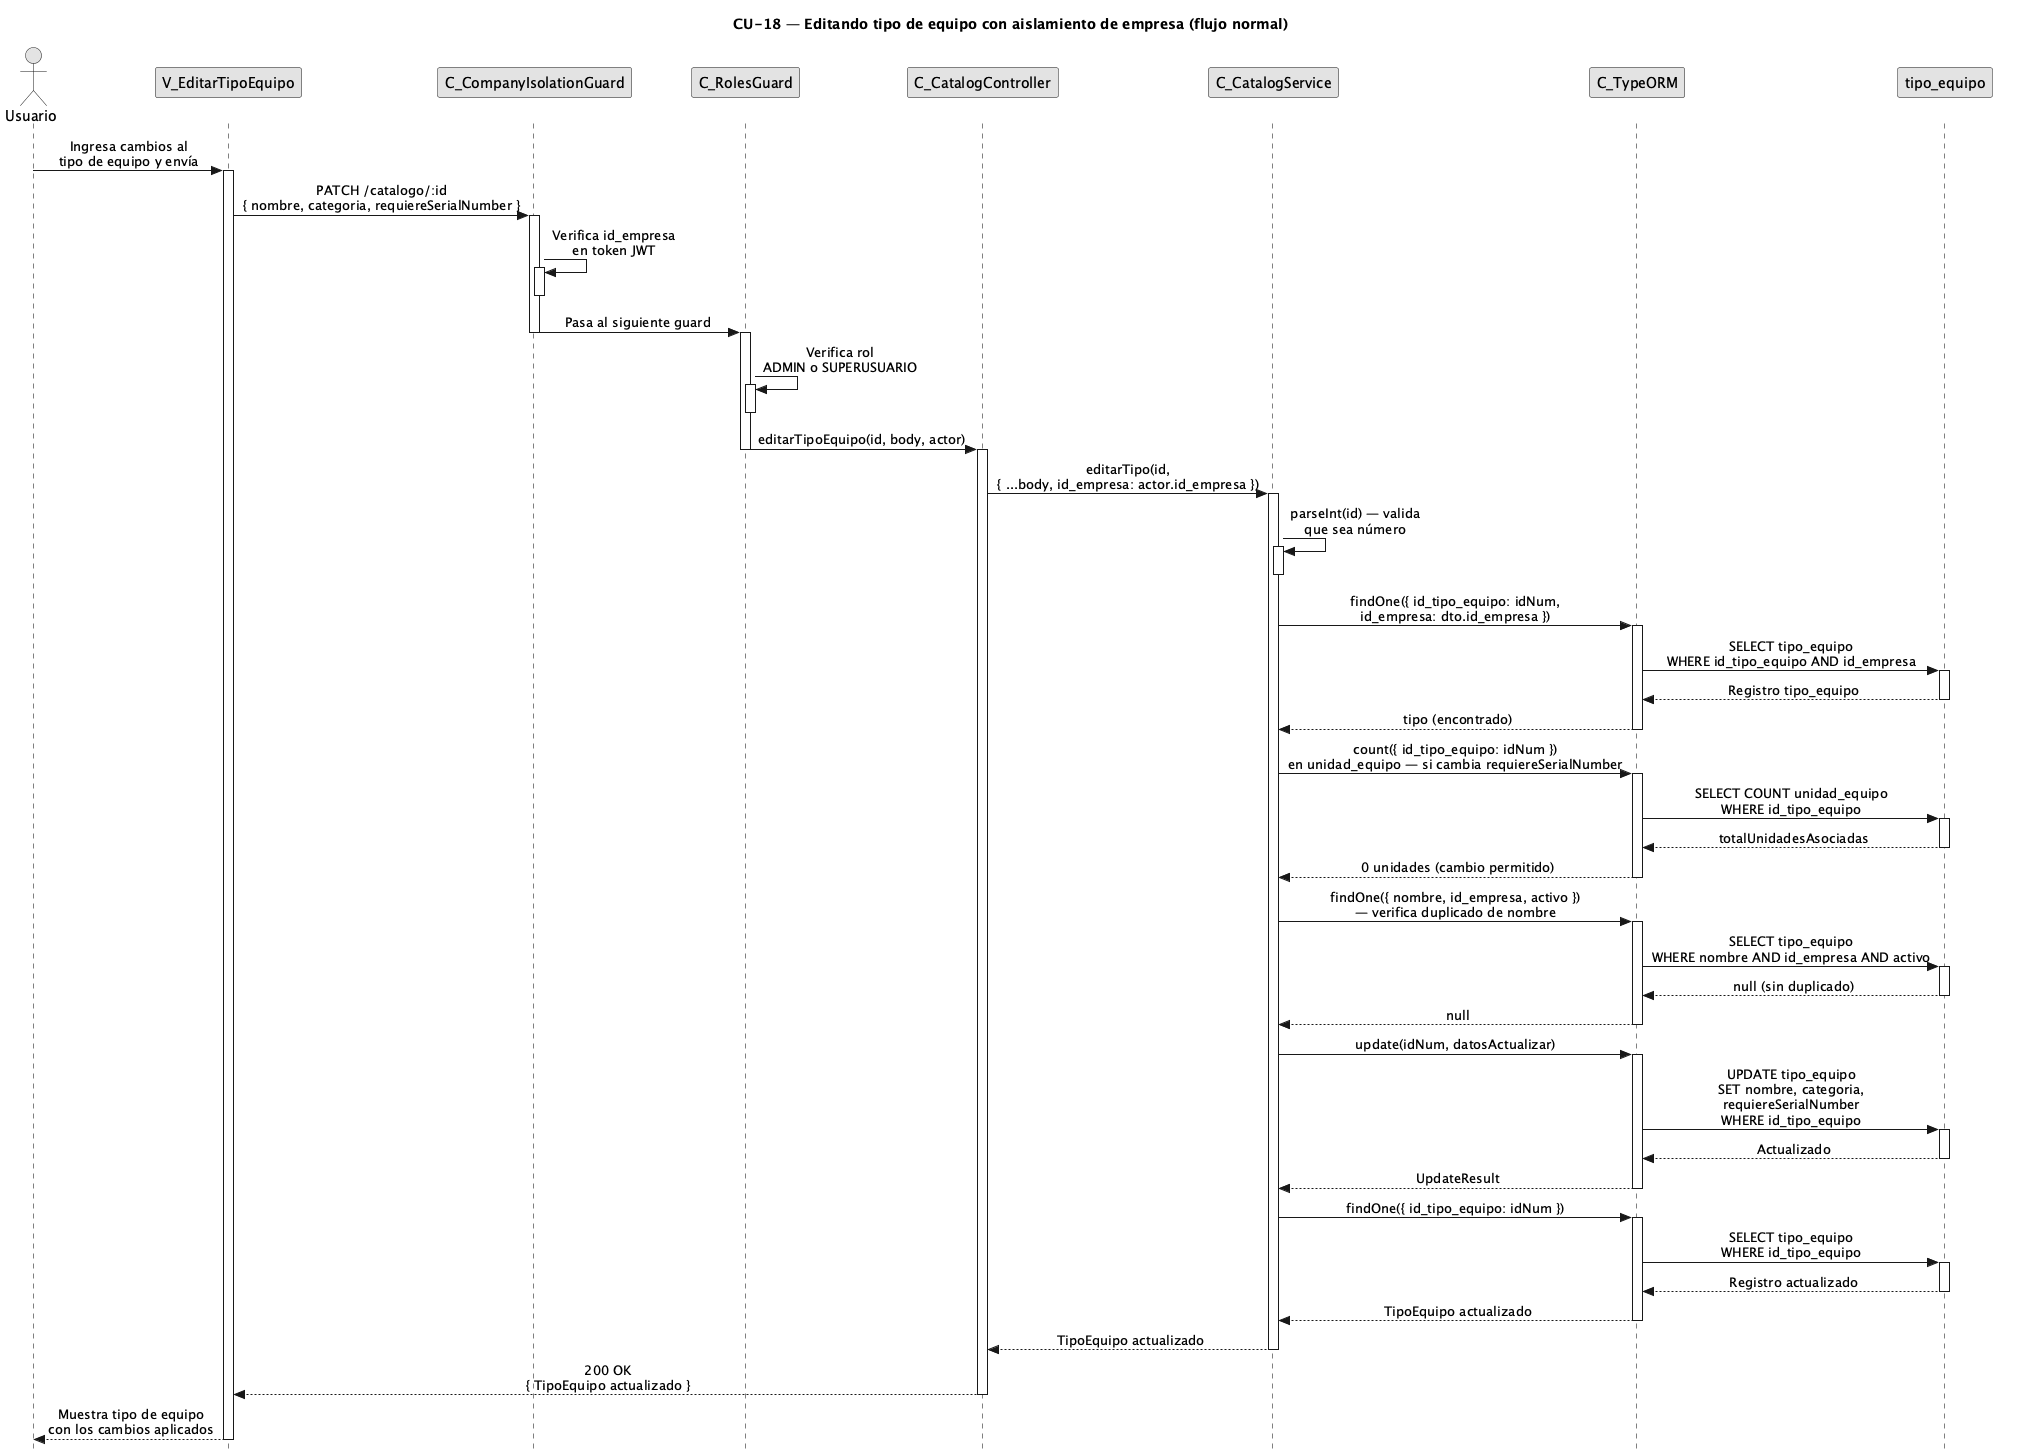

The diagram above was rendered by PlantUML. Its source (embedded in the PNG):
@startuml CU18-normal
title CU-18 — Editando tipo de equipo con aislamiento de empresa (flujo normal)

skinparam style strictuml
skinparam monochrome true
skinparam shadowing false
skinparam sequenceMessageAlign center
<style>
sequenceDiagram {
  participant {
    margin 25
  }
  actor {
    margin 20
  }
}
</style>
skinparam sequence {
  MessageAlign center
  LifeLineBorderColor black
}
hide footbox

actor "Usuario" as user
participant "V_EditarTipoEquipo" as view
participant "C_CompanyIsolationGuard" as cig
participant "C_RolesGuard" as rg
participant "C_CatalogController" as ctrl
participant "C_CatalogService" as svc
participant "C_TypeORM" as orm
participant "tipo_equipo" as tent

user -> view : Ingresa cambios al\ntipo de equipo y envía
activate view

view -> cig : PATCH /catalogo/:id\n{ nombre, categoria, requiereSerialNumber }
activate cig

cig -> cig : Verifica id_empresa\nen token JWT
activate cig
deactivate cig

cig -> rg : Pasa al siguiente guard
deactivate cig
activate rg

rg -> rg : Verifica rol\nADMIN o SUPERUSUARIO
activate rg
deactivate rg

rg -> ctrl : editarTipoEquipo(id, body, actor)
deactivate rg
activate ctrl

ctrl -> svc : editarTipo(id,\n{ ...body, id_empresa: actor.id_empresa })
activate svc

svc -> svc : parseInt(id) — valida\nque sea número
activate svc
deactivate svc

svc -> orm : findOne({ id_tipo_equipo: idNum,\nid_empresa: dto.id_empresa })
activate orm

orm -> tent : SELECT tipo_equipo\nWHERE id_tipo_equipo AND id_empresa
activate tent
tent --> orm : Registro tipo_equipo
deactivate tent

orm --> svc : tipo (encontrado)
deactivate orm

svc -> orm : count({ id_tipo_equipo: idNum })\nen unidad_equipo — si cambia requiereSerialNumber
activate orm

orm -> tent : SELECT COUNT unidad_equipo\nWHERE id_tipo_equipo
activate tent
tent --> orm : totalUnidadesAsociadas
deactivate tent

orm --> svc : 0 unidades (cambio permitido)
deactivate orm

svc -> orm : findOne({ nombre, id_empresa, activo })\n— verifica duplicado de nombre
activate orm

orm -> tent : SELECT tipo_equipo\nWHERE nombre AND id_empresa AND activo
activate tent
tent --> orm : null (sin duplicado)
deactivate tent

orm --> svc : null
deactivate orm

svc -> orm : update(idNum, datosActualizar)
activate orm

orm -> tent : UPDATE tipo_equipo\nSET nombre, categoria,\nrequiereSerialNumber\nWHERE id_tipo_equipo
activate tent
tent --> orm : Actualizado
deactivate tent

orm --> svc : UpdateResult
deactivate orm

svc -> orm : findOne({ id_tipo_equipo: idNum })
activate orm

orm -> tent : SELECT tipo_equipo\nWHERE id_tipo_equipo
activate tent
tent --> orm : Registro actualizado
deactivate tent

orm --> svc : TipoEquipo actualizado
deactivate orm

svc --> ctrl : TipoEquipo actualizado
deactivate svc

ctrl --> view : 200 OK\n{ TipoEquipo actualizado }
deactivate ctrl

view --> user : Muestra tipo de equipo\ncon los cambios aplicados
deactivate view

@enduml